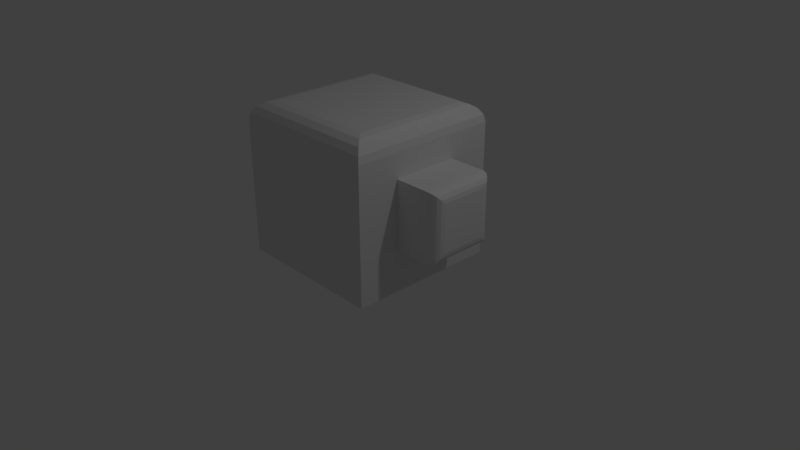 # Source: githubtest1.blend  (saved by Blender 2.79.0; exported with 4.5.12 LTS)
import bpy
from mathutils import Matrix  # noqa: F401  (used for matrix-valued properties, if any)

bpy.ops.wm.read_factory_settings(use_empty=True)
scene = bpy.context.scene
scene.name = 'Scene'

# ---- collections
col_collection_1 = bpy.data.collections.new('Collection 1'); scene.collection.children.link(col_collection_1)

# ---- materials (node trees are filled in below, after node groups)
mat_material = bpy.data.materials.new('Material')
mat_material.alpha_threshold = 0.0
mat_material.use_transparent_shadow = False
mat_material.roughness = 0.5
mat_material.line_color = (0.0, 0.0, 0.0, 1.0)

# ---- material node trees

# ---- world
world_world = bpy.data.worlds.new('World'); scene.world = world_world
world_world.color = (0.05088, 0.05088, 0.05088)
world_world.use_sun_shadow = False
world_world.sun_shadow_jitter_overblur = 0.0
world_world.cycles.sampling_method = 'MANUAL'

# ---- cameras
cam_camera = bpy.data.cameras.new('Camera')
cam_camera.clip_end = 100.0
cam_camera.lens = 35.0
cam_camera.sensor_width = 32.0
cam_camera.sensor_height = 18.0
cam_camera.ortho_scale = 7.314
cam_camera.dof.focus_distance = 0.0
cam_camera.dof.aperture_fstop = 128.0

# ---- lights
light_lamp = bpy.data.lights.new('Lamp', 'POINT')
light_lamp.transmission_factor = 0.0
light_lamp.cutoff_distance = 30.0
light_lamp.energy = 100.0
light_lamp.shadow_buffer_clip_start = 1.001
light_lamp.shadow_soft_size = 0.1
light_lamp.shadow_maximum_resolution = 0.006
light_lamp.use_absolute_resolution = True

# ---- meshes
me_cube_001 = bpy.data.meshes.new('Cube.001')
me_cube_001.from_pydata([(-0.3994, 2.265, -2.265), (-0.3994, -2.265, -2.265), (-4.928, -2.265, -2.265), (-4.928, 2.265, -2.265), (-0.3994, 1.0, -1.0), (-0.3994, -1.0, -1.0), (-0.3994, -1.0, 1.0), (-0.3994, 1.0, -0.3994), (-0.3994, 1.0, 1.0), (0.6959, 1.0, -1.0), (1.0, 0.6959, -0.6959), (0.8123, 0.9769, -0.9769), (0.9109, 0.9109, -0.9109), (0.9769, 0.8123, -0.8123), (1.0, -0.6959, -0.6959), (0.6959, -1.0, -1.0), (0.9769, -0.8123, -0.8123), (0.9109, -0.9109, -0.9109), (0.8123, -0.9769, -0.9769), (0.6959, 1.0, 1.0), (1.0, 0.6959, 0.6959), (0.8123, 0.9769, 0.9769), (0.9109, 0.9109, 0.9109), (0.9769, 0.8123, 0.8123), (1.0, -0.6959, 0.6959), (0.6959, -1.0, 1.0), (0.9769, -0.8123, 0.8123), (0.9109, -0.9109, 0.9109), (0.8123, -0.9769, 0.9769), (-0.9459, 1.718, 2.265), (-0.3994, 2.265, 1.718), (-0.7368, 1.927, 2.223), (-0.5595, 2.104, 2.104), (-0.441, 2.223, 1.927), (-0.9459, -1.718, 2.265), (-0.3994, -2.265, 1.718), (-0.7368, -1.927, 2.223), (-0.5595, -2.104, 2.104), (-0.441, -2.223, 1.927), (-4.382, -1.718, 2.265), (-4.928, -2.265, 1.718), (-4.591, -1.927, 2.223), (-4.768, -2.104, 2.104), (-4.887, -2.223, 1.927), (-4.382, 1.718, 2.265), (-4.928, 2.265, 1.718), (-4.591, 1.927, 2.223), (-4.768, 2.104, 2.104), (-4.887, 2.223, 1.927)], [], [(0, 1, 2, 3), (4, 5, 6, 35, 1, 0, 7), (29, 44, 39, 34), (2, 40, 45, 3), (0, 30, 35, 6, 8, 7), (15, 25, 6, 5), (19, 9, 4, 7, 8), (19, 8, 6, 25), (9, 15, 5, 4), (1, 35, 40, 2), (10, 14, 16, 13), (13, 16, 17, 12), (12, 17, 18, 11), (11, 18, 15, 9), (9, 19, 21, 11), (11, 21, 22, 12), (12, 22, 23, 13), (13, 23, 20, 10), (14, 24, 26, 16), (16, 26, 27, 17), (17, 27, 28, 18), (18, 28, 25, 15), (19, 25, 28, 21), (21, 28, 27, 22), (22, 27, 26, 23), (23, 26, 24, 20), (10, 20, 24, 14), (29, 34, 36, 31), (31, 36, 37, 32), (32, 37, 38, 33), (33, 38, 35, 30), (30, 45, 48, 33), (33, 48, 47, 32), (32, 47, 46, 31), (31, 46, 44, 29), (34, 39, 41, 36), (36, 41, 42, 37), (37, 42, 43, 38), (38, 43, 40, 35), (39, 44, 46, 41), (41, 46, 47, 42), (42, 47, 48, 43), (43, 48, 45, 40), (30, 0, 3, 45)])
me_cube_001.materials.append(mat_material)
me_cube_001.use_remesh_preserve_volume = False
me_cube_001.use_remesh_preserve_attributes = False
me_cube_001.use_mirror_vertex_groups = False
me_cube_001.update()

# ---- objects
ob_cube_001 = bpy.data.objects.new('Cube.001', me_cube_001)
ob_lamp = bpy.data.objects.new('Lamp', light_lamp)
ob_camera = bpy.data.objects.new('Camera', cam_camera)

# ---- transforms, parenting, visibility, modifiers, constraints
ob_cube_001.location = (1.176, 0.0, 1.048)
ob_cube_001.scale = (0.4416, 0.4416, 0.4416)
ob_cube_001.lock_rotations_4d = False
ob_cube_001.empty_display_type = 'ARROWS'
ob_cube_001.lineart.crease_threshold = 0.0
ob_lamp.location = (4.076, 1.005, 5.904)
ob_lamp.rotation_euler = (0.6503, 0.05522, 1.866)
ob_lamp.lock_rotations_4d = False
ob_lamp.empty_display_type = 'ARROWS'
ob_lamp.color = (0.0, 0.0, 0.0, 0.0)
ob_lamp.lineart.crease_threshold = 0.0
ob_camera.location = (7.481, -6.508, 5.344)
ob_camera.rotation_euler = (1.109, 0.0, 0.8149)
ob_camera.lock_rotations_4d = False
ob_camera.empty_display_type = 'ARROWS'
ob_camera.color = (0.0, 0.0, 0.0, 0.0)
ob_camera.display_type = 'WIRE'
ob_camera.lineart.crease_threshold = 0.0

# ---- collection membership
col_collection_1.objects.link(ob_cube_001)
col_collection_1.objects.link(ob_lamp)
col_collection_1.objects.link(ob_camera)

# ---- scene / render settings (as saved in the file)
scene.camera = ob_camera
scene.frame_start = 1; scene.frame_end = 250; scene.frame_set(1)
scene.render.engine = 'BLENDER_EEVEE_NEXT'
scene.render.resolution_percentage = 50
scene.render.dither_intensity = 0.0
scene.cycles.use_denoising = False
scene.cycles.samples = 128
scene.cycles.sampling_pattern = 'TABULATED_SOBOL'
scene.cycles.use_adaptive_sampling = False
scene.cycles.use_light_tree = False
scene.cycles.blur_glossy = 0.0
scene.cycles.sample_clamp_indirect = 0.0
scene.view_settings.view_transform = 'Standard'
bpy.context.view_layer.update()
